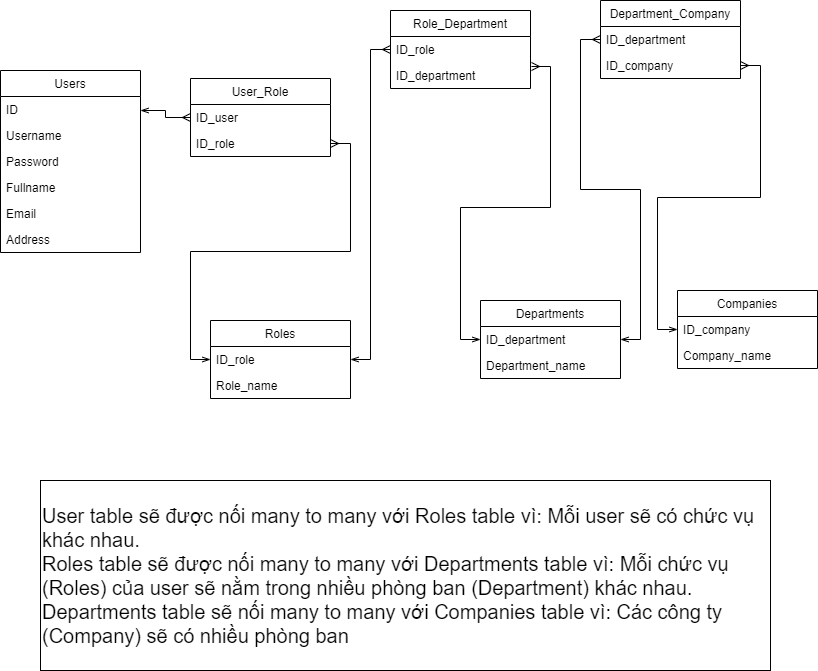

The diagram above was exported from draw.io. Its source (the exported page's mxGraphModel, read from the mxfile embedded in the PNG):
<mxGraphModel dx="868" dy="460" grid="1" gridSize="10" guides="1" tooltips="1" connect="1" arrows="1" fold="1" page="1" pageScale="1" pageWidth="827" pageHeight="1169" math="0" shadow="0">
  <root>
    <mxCell id="WIyWlLk6GJQsqaUBKTNV-0" />
    <mxCell id="WIyWlLk6GJQsqaUBKTNV-1" parent="WIyWlLk6GJQsqaUBKTNV-0" />
    <mxCell id="WC8ZNpzs_Vvx_pC8Llwd-0" value="Users" style="swimlane;fontStyle=0;childLayout=stackLayout;horizontal=1;startSize=26;horizontalStack=0;resizeParent=1;resizeParentMax=0;resizeLast=0;collapsible=1;marginBottom=0;" vertex="1" parent="WIyWlLk6GJQsqaUBKTNV-1">
      <mxGeometry x="10" y="200" width="140" height="182" as="geometry" />
    </mxCell>
    <mxCell id="WC8ZNpzs_Vvx_pC8Llwd-1" value="ID" style="text;strokeColor=none;fillColor=none;align=left;verticalAlign=top;spacingLeft=4;spacingRight=4;overflow=hidden;rotatable=0;points=[[0,0.5],[1,0.5]];portConstraint=eastwest;" vertex="1" parent="WC8ZNpzs_Vvx_pC8Llwd-0">
      <mxGeometry y="26" width="140" height="26" as="geometry" />
    </mxCell>
    <mxCell id="WC8ZNpzs_Vvx_pC8Llwd-11" value="Username" style="text;strokeColor=none;fillColor=none;align=left;verticalAlign=top;spacingLeft=4;spacingRight=4;overflow=hidden;rotatable=0;points=[[0,0.5],[1,0.5]];portConstraint=eastwest;" vertex="1" parent="WC8ZNpzs_Vvx_pC8Llwd-0">
      <mxGeometry y="52" width="140" height="26" as="geometry" />
    </mxCell>
    <mxCell id="WC8ZNpzs_Vvx_pC8Llwd-2" value="Password" style="text;strokeColor=none;fillColor=none;align=left;verticalAlign=top;spacingLeft=4;spacingRight=4;overflow=hidden;rotatable=0;points=[[0,0.5],[1,0.5]];portConstraint=eastwest;" vertex="1" parent="WC8ZNpzs_Vvx_pC8Llwd-0">
      <mxGeometry y="78" width="140" height="26" as="geometry" />
    </mxCell>
    <mxCell id="WC8ZNpzs_Vvx_pC8Llwd-3" value="Fullname" style="text;strokeColor=none;fillColor=none;align=left;verticalAlign=top;spacingLeft=4;spacingRight=4;overflow=hidden;rotatable=0;points=[[0,0.5],[1,0.5]];portConstraint=eastwest;" vertex="1" parent="WC8ZNpzs_Vvx_pC8Llwd-0">
      <mxGeometry y="104" width="140" height="26" as="geometry" />
    </mxCell>
    <mxCell id="WC8ZNpzs_Vvx_pC8Llwd-4" value="Email" style="text;strokeColor=none;fillColor=none;align=left;verticalAlign=top;spacingLeft=4;spacingRight=4;overflow=hidden;rotatable=0;points=[[0,0.5],[1,0.5]];portConstraint=eastwest;" vertex="1" parent="WC8ZNpzs_Vvx_pC8Llwd-0">
      <mxGeometry y="130" width="140" height="26" as="geometry" />
    </mxCell>
    <mxCell id="WC8ZNpzs_Vvx_pC8Llwd-5" value="Address" style="text;strokeColor=none;fillColor=none;align=left;verticalAlign=top;spacingLeft=4;spacingRight=4;overflow=hidden;rotatable=0;points=[[0,0.5],[1,0.5]];portConstraint=eastwest;" vertex="1" parent="WC8ZNpzs_Vvx_pC8Llwd-0">
      <mxGeometry y="156" width="140" height="26" as="geometry" />
    </mxCell>
    <mxCell id="WC8ZNpzs_Vvx_pC8Llwd-6" value="Roles" style="swimlane;fontStyle=0;childLayout=stackLayout;horizontal=1;startSize=26;horizontalStack=0;resizeParent=1;resizeParentMax=0;resizeLast=0;collapsible=1;marginBottom=0;" vertex="1" parent="WIyWlLk6GJQsqaUBKTNV-1">
      <mxGeometry x="220" y="450" width="140" height="78" as="geometry" />
    </mxCell>
    <mxCell id="WC8ZNpzs_Vvx_pC8Llwd-7" value="ID_role" style="text;strokeColor=none;fillColor=none;align=left;verticalAlign=top;spacingLeft=4;spacingRight=4;overflow=hidden;rotatable=0;points=[[0,0.5],[1,0.5]];portConstraint=eastwest;" vertex="1" parent="WC8ZNpzs_Vvx_pC8Llwd-6">
      <mxGeometry y="26" width="140" height="26" as="geometry" />
    </mxCell>
    <mxCell id="WC8ZNpzs_Vvx_pC8Llwd-8" value="Role_name" style="text;strokeColor=none;fillColor=none;align=left;verticalAlign=top;spacingLeft=4;spacingRight=4;overflow=hidden;rotatable=0;points=[[0,0.5],[1,0.5]];portConstraint=eastwest;" vertex="1" parent="WC8ZNpzs_Vvx_pC8Llwd-6">
      <mxGeometry y="52" width="140" height="26" as="geometry" />
    </mxCell>
    <mxCell id="WC8ZNpzs_Vvx_pC8Llwd-12" value="User_Role" style="swimlane;fontStyle=0;childLayout=stackLayout;horizontal=1;startSize=26;horizontalStack=0;resizeParent=1;resizeParentMax=0;resizeLast=0;collapsible=1;marginBottom=0;" vertex="1" parent="WIyWlLk6GJQsqaUBKTNV-1">
      <mxGeometry x="200" y="208" width="140" height="78" as="geometry" />
    </mxCell>
    <mxCell id="WC8ZNpzs_Vvx_pC8Llwd-36" value="ID_user" style="text;strokeColor=none;fillColor=none;align=left;verticalAlign=top;spacingLeft=4;spacingRight=4;overflow=hidden;rotatable=0;points=[[0,0.5],[1,0.5]];portConstraint=eastwest;" vertex="1" parent="WC8ZNpzs_Vvx_pC8Llwd-12">
      <mxGeometry y="26" width="140" height="26" as="geometry" />
    </mxCell>
    <mxCell id="WC8ZNpzs_Vvx_pC8Llwd-14" value="ID_role" style="text;strokeColor=none;fillColor=none;align=left;verticalAlign=top;spacingLeft=4;spacingRight=4;overflow=hidden;rotatable=0;points=[[0,0.5],[1,0.5]];portConstraint=eastwest;" vertex="1" parent="WC8ZNpzs_Vvx_pC8Llwd-12">
      <mxGeometry y="52" width="140" height="26" as="geometry" />
    </mxCell>
    <mxCell id="WC8ZNpzs_Vvx_pC8Llwd-16" style="edgeStyle=orthogonalEdgeStyle;rounded=0;orthogonalLoop=1;jettySize=auto;html=1;entryX=0;entryY=0.5;entryDx=0;entryDy=0;startArrow=openThin;startFill=0;endArrow=ERmany;endFill=0;" edge="1" parent="WIyWlLk6GJQsqaUBKTNV-1" target="WC8ZNpzs_Vvx_pC8Llwd-36">
      <mxGeometry relative="1" as="geometry">
        <mxPoint x="150" y="240" as="sourcePoint" />
        <mxPoint x="210" y="229" as="targetPoint" />
      </mxGeometry>
    </mxCell>
    <mxCell id="WC8ZNpzs_Vvx_pC8Llwd-17" style="edgeStyle=orthogonalEdgeStyle;rounded=0;orthogonalLoop=1;jettySize=auto;html=1;entryX=0;entryY=0.5;entryDx=0;entryDy=0;startArrow=ERmany;startFill=0;endArrow=openThin;endFill=0;" edge="1" parent="WIyWlLk6GJQsqaUBKTNV-1" source="WC8ZNpzs_Vvx_pC8Llwd-14" target="WC8ZNpzs_Vvx_pC8Llwd-7">
      <mxGeometry relative="1" as="geometry" />
    </mxCell>
    <mxCell id="WC8ZNpzs_Vvx_pC8Llwd-18" value="Departments" style="swimlane;fontStyle=0;childLayout=stackLayout;horizontal=1;startSize=26;horizontalStack=0;resizeParent=1;resizeParentMax=0;resizeLast=0;collapsible=1;marginBottom=0;" vertex="1" parent="WIyWlLk6GJQsqaUBKTNV-1">
      <mxGeometry x="490" y="430" width="140" height="78" as="geometry" />
    </mxCell>
    <mxCell id="WC8ZNpzs_Vvx_pC8Llwd-19" value="ID_department" style="text;strokeColor=none;fillColor=none;align=left;verticalAlign=top;spacingLeft=4;spacingRight=4;overflow=hidden;rotatable=0;points=[[0,0.5],[1,0.5]];portConstraint=eastwest;" vertex="1" parent="WC8ZNpzs_Vvx_pC8Llwd-18">
      <mxGeometry y="26" width="140" height="26" as="geometry" />
    </mxCell>
    <mxCell id="WC8ZNpzs_Vvx_pC8Llwd-20" value="Department_name" style="text;strokeColor=none;fillColor=none;align=left;verticalAlign=top;spacingLeft=4;spacingRight=4;overflow=hidden;rotatable=0;points=[[0,0.5],[1,0.5]];portConstraint=eastwest;" vertex="1" parent="WC8ZNpzs_Vvx_pC8Llwd-18">
      <mxGeometry y="52" width="140" height="26" as="geometry" />
    </mxCell>
    <mxCell id="WC8ZNpzs_Vvx_pC8Llwd-27" value="Companies" style="swimlane;fontStyle=0;childLayout=stackLayout;horizontal=1;startSize=26;horizontalStack=0;resizeParent=1;resizeParentMax=0;resizeLast=0;collapsible=1;marginBottom=0;" vertex="1" parent="WIyWlLk6GJQsqaUBKTNV-1">
      <mxGeometry x="687" y="420" width="140" height="78" as="geometry" />
    </mxCell>
    <mxCell id="WC8ZNpzs_Vvx_pC8Llwd-28" value="ID_company" style="text;strokeColor=none;fillColor=none;align=left;verticalAlign=top;spacingLeft=4;spacingRight=4;overflow=hidden;rotatable=0;points=[[0,0.5],[1,0.5]];portConstraint=eastwest;" vertex="1" parent="WC8ZNpzs_Vvx_pC8Llwd-27">
      <mxGeometry y="26" width="140" height="26" as="geometry" />
    </mxCell>
    <mxCell id="WC8ZNpzs_Vvx_pC8Llwd-29" value="Company_name" style="text;strokeColor=none;fillColor=none;align=left;verticalAlign=top;spacingLeft=4;spacingRight=4;overflow=hidden;rotatable=0;points=[[0,0.5],[1,0.5]];portConstraint=eastwest;" vertex="1" parent="WC8ZNpzs_Vvx_pC8Llwd-27">
      <mxGeometry y="52" width="140" height="26" as="geometry" />
    </mxCell>
    <mxCell id="WC8ZNpzs_Vvx_pC8Llwd-30" value="Department_Company" style="swimlane;fontStyle=0;childLayout=stackLayout;horizontal=1;startSize=26;horizontalStack=0;resizeParent=1;resizeParentMax=0;resizeLast=0;collapsible=1;marginBottom=0;" vertex="1" parent="WIyWlLk6GJQsqaUBKTNV-1">
      <mxGeometry x="610" y="130" width="140" height="78" as="geometry" />
    </mxCell>
    <mxCell id="WC8ZNpzs_Vvx_pC8Llwd-31" value="ID_department" style="text;strokeColor=none;fillColor=none;align=left;verticalAlign=top;spacingLeft=4;spacingRight=4;overflow=hidden;rotatable=0;points=[[0,0.5],[1,0.5]];portConstraint=eastwest;" vertex="1" parent="WC8ZNpzs_Vvx_pC8Llwd-30">
      <mxGeometry y="26" width="140" height="26" as="geometry" />
    </mxCell>
    <mxCell id="WC8ZNpzs_Vvx_pC8Llwd-32" value="ID_company" style="text;strokeColor=none;fillColor=none;align=left;verticalAlign=top;spacingLeft=4;spacingRight=4;overflow=hidden;rotatable=0;points=[[0,0.5],[1,0.5]];portConstraint=eastwest;" vertex="1" parent="WC8ZNpzs_Vvx_pC8Llwd-30">
      <mxGeometry y="52" width="140" height="26" as="geometry" />
    </mxCell>
    <mxCell id="WC8ZNpzs_Vvx_pC8Llwd-37" style="edgeStyle=orthogonalEdgeStyle;rounded=0;orthogonalLoop=1;jettySize=auto;html=1;entryX=0;entryY=0.5;entryDx=0;entryDy=0;startArrow=openThin;startFill=0;endArrow=ERmany;endFill=0;" edge="1" parent="WIyWlLk6GJQsqaUBKTNV-1" source="WC8ZNpzs_Vvx_pC8Llwd-19" target="WC8ZNpzs_Vvx_pC8Llwd-31">
      <mxGeometry relative="1" as="geometry" />
    </mxCell>
    <mxCell id="WC8ZNpzs_Vvx_pC8Llwd-38" style="edgeStyle=orthogonalEdgeStyle;rounded=0;orthogonalLoop=1;jettySize=auto;html=1;entryX=1;entryY=0.5;entryDx=0;entryDy=0;startArrow=openThin;startFill=0;endArrow=ERmany;endFill=0;" edge="1" parent="WIyWlLk6GJQsqaUBKTNV-1" source="WC8ZNpzs_Vvx_pC8Llwd-28" target="WC8ZNpzs_Vvx_pC8Llwd-32">
      <mxGeometry relative="1" as="geometry" />
    </mxCell>
    <mxCell id="WC8ZNpzs_Vvx_pC8Llwd-39" value="Role_Department" style="swimlane;fontStyle=0;childLayout=stackLayout;horizontal=1;startSize=26;horizontalStack=0;resizeParent=1;resizeParentMax=0;resizeLast=0;collapsible=1;marginBottom=0;" vertex="1" parent="WIyWlLk6GJQsqaUBKTNV-1">
      <mxGeometry x="400" y="140" width="140" height="78" as="geometry" />
    </mxCell>
    <mxCell id="WC8ZNpzs_Vvx_pC8Llwd-40" value="ID_role" style="text;strokeColor=none;fillColor=none;align=left;verticalAlign=top;spacingLeft=4;spacingRight=4;overflow=hidden;rotatable=0;points=[[0,0.5],[1,0.5]];portConstraint=eastwest;" vertex="1" parent="WC8ZNpzs_Vvx_pC8Llwd-39">
      <mxGeometry y="26" width="140" height="26" as="geometry" />
    </mxCell>
    <mxCell id="WC8ZNpzs_Vvx_pC8Llwd-41" value="ID_department" style="text;strokeColor=none;fillColor=none;align=left;verticalAlign=top;spacingLeft=4;spacingRight=4;overflow=hidden;rotatable=0;points=[[0,0.5],[1,0.5]];portConstraint=eastwest;" vertex="1" parent="WC8ZNpzs_Vvx_pC8Llwd-39">
      <mxGeometry y="52" width="140" height="26" as="geometry" />
    </mxCell>
    <mxCell id="WC8ZNpzs_Vvx_pC8Llwd-43" style="edgeStyle=orthogonalEdgeStyle;rounded=0;orthogonalLoop=1;jettySize=auto;html=1;entryX=0;entryY=0.5;entryDx=0;entryDy=0;startArrow=openThin;startFill=0;endArrow=ERmany;endFill=0;exitX=1;exitY=0.5;exitDx=0;exitDy=0;" edge="1" parent="WIyWlLk6GJQsqaUBKTNV-1" source="WC8ZNpzs_Vvx_pC8Llwd-7" target="WC8ZNpzs_Vvx_pC8Llwd-40">
      <mxGeometry relative="1" as="geometry" />
    </mxCell>
    <mxCell id="WC8ZNpzs_Vvx_pC8Llwd-46" style="edgeStyle=orthogonalEdgeStyle;rounded=0;orthogonalLoop=1;jettySize=auto;html=1;entryX=1.007;entryY=0.154;entryDx=0;entryDy=0;entryPerimeter=0;startArrow=openThin;startFill=0;endArrow=ERmany;endFill=0;" edge="1" parent="WIyWlLk6GJQsqaUBKTNV-1" source="WC8ZNpzs_Vvx_pC8Llwd-19" target="WC8ZNpzs_Vvx_pC8Llwd-41">
      <mxGeometry relative="1" as="geometry" />
    </mxCell>
    <mxCell id="WC8ZNpzs_Vvx_pC8Llwd-47" value="&lt;span style=&quot;font-size: 20px&quot;&gt;User table sẽ được nối many to many với Roles table vì: Mỗi user sẽ có chức vụ khác nhau.&lt;br&gt;Roles table sẽ được nối many to many với Departments table vì: Mỗi chức vụ (Roles) của user sẽ nằm trong nhiều phòng ban (Department) khác nhau.&lt;br&gt;Departments table sẽ nối many to many với Companies table vì: Các công ty (Company) sẽ có nhiều phòng ban&lt;/span&gt;" style="rounded=0;whiteSpace=wrap;html=1;align=left;" vertex="1" parent="WIyWlLk6GJQsqaUBKTNV-1">
      <mxGeometry x="50" y="610" width="730" height="190" as="geometry" />
    </mxCell>
  </root>
</mxGraphModel>